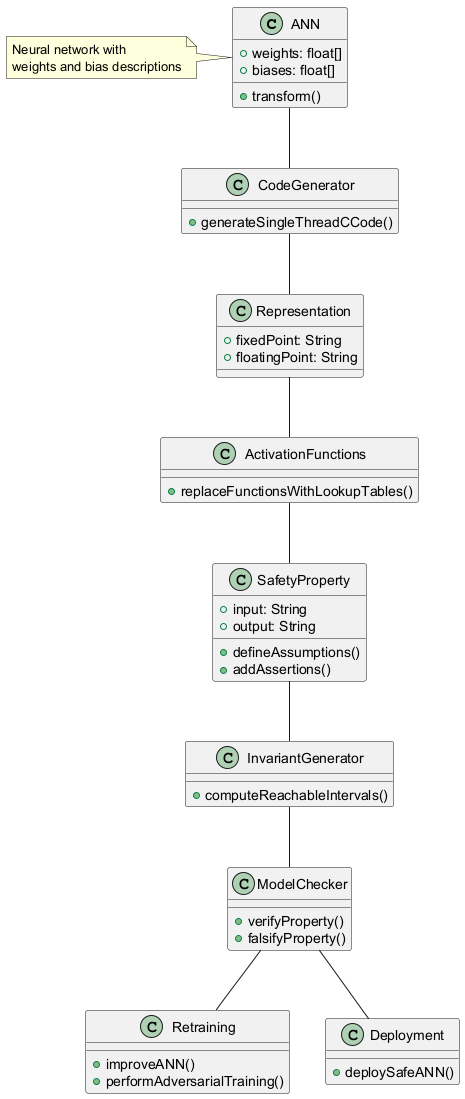

The diagram above was rendered by PlantUML. Its source (embedded in the PNG):
@startuml
class ANN {
  +weights: float[]
  +biases: float[]
  +transform()
}

class CodeGenerator {
  +generateSingleThreadCCode()
}

class Representation {
  +fixedPoint: String
  +floatingPoint: String
}

class ActivationFunctions {
  +replaceFunctionsWithLookupTables()
}

class SafetyProperty {
  +input: String
  +output: String
  +defineAssumptions()
  +addAssertions()
}

class InvariantGenerator {
  +computeReachableIntervals()
}

class ModelChecker {
  +verifyProperty()
  +falsifyProperty()
}

class Retraining {
  +improveANN()
  +performAdversarialTraining()
}

class Deployment {
  +deploySafeANN()
}

ANN -- CodeGenerator
CodeGenerator -- Representation
Representation -- ActivationFunctions
ActivationFunctions -- SafetyProperty
SafetyProperty -- InvariantGenerator
InvariantGenerator -- ModelChecker
ModelChecker -- Retraining
ModelChecker -- Deployment

note left of ANN
  Neural network with
  weights and bias descriptions
end note
@enduml